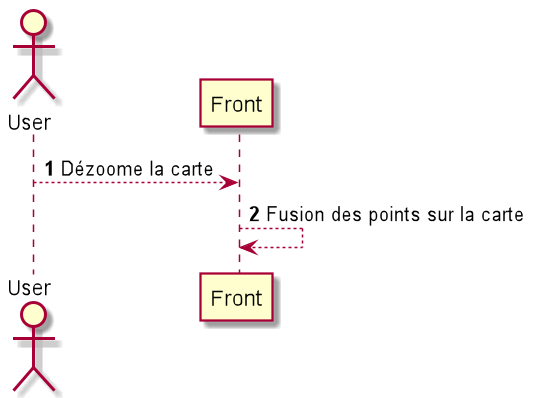

The diagram above was rendered by PlantUML. Its source (embedded in the PNG):
@startuml
'https://plantuml.com/sequence-diagram

autonumber

actor User 
User --> Front : Dézoome la carte
Front --> Front : Fusion des points sur la carte


@enduml